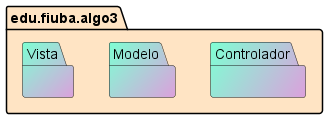

The diagram above was rendered by PlantUML. Its source (embedded in the PNG):
@startuml

package edu.fiuba.algo3 #Bisque{

package Controlador #Aquamarine/Plum{
}
package Modelo #Aquamarine/Plum{
}
package Vista #Aquamarine/Plum{
}

@enduml